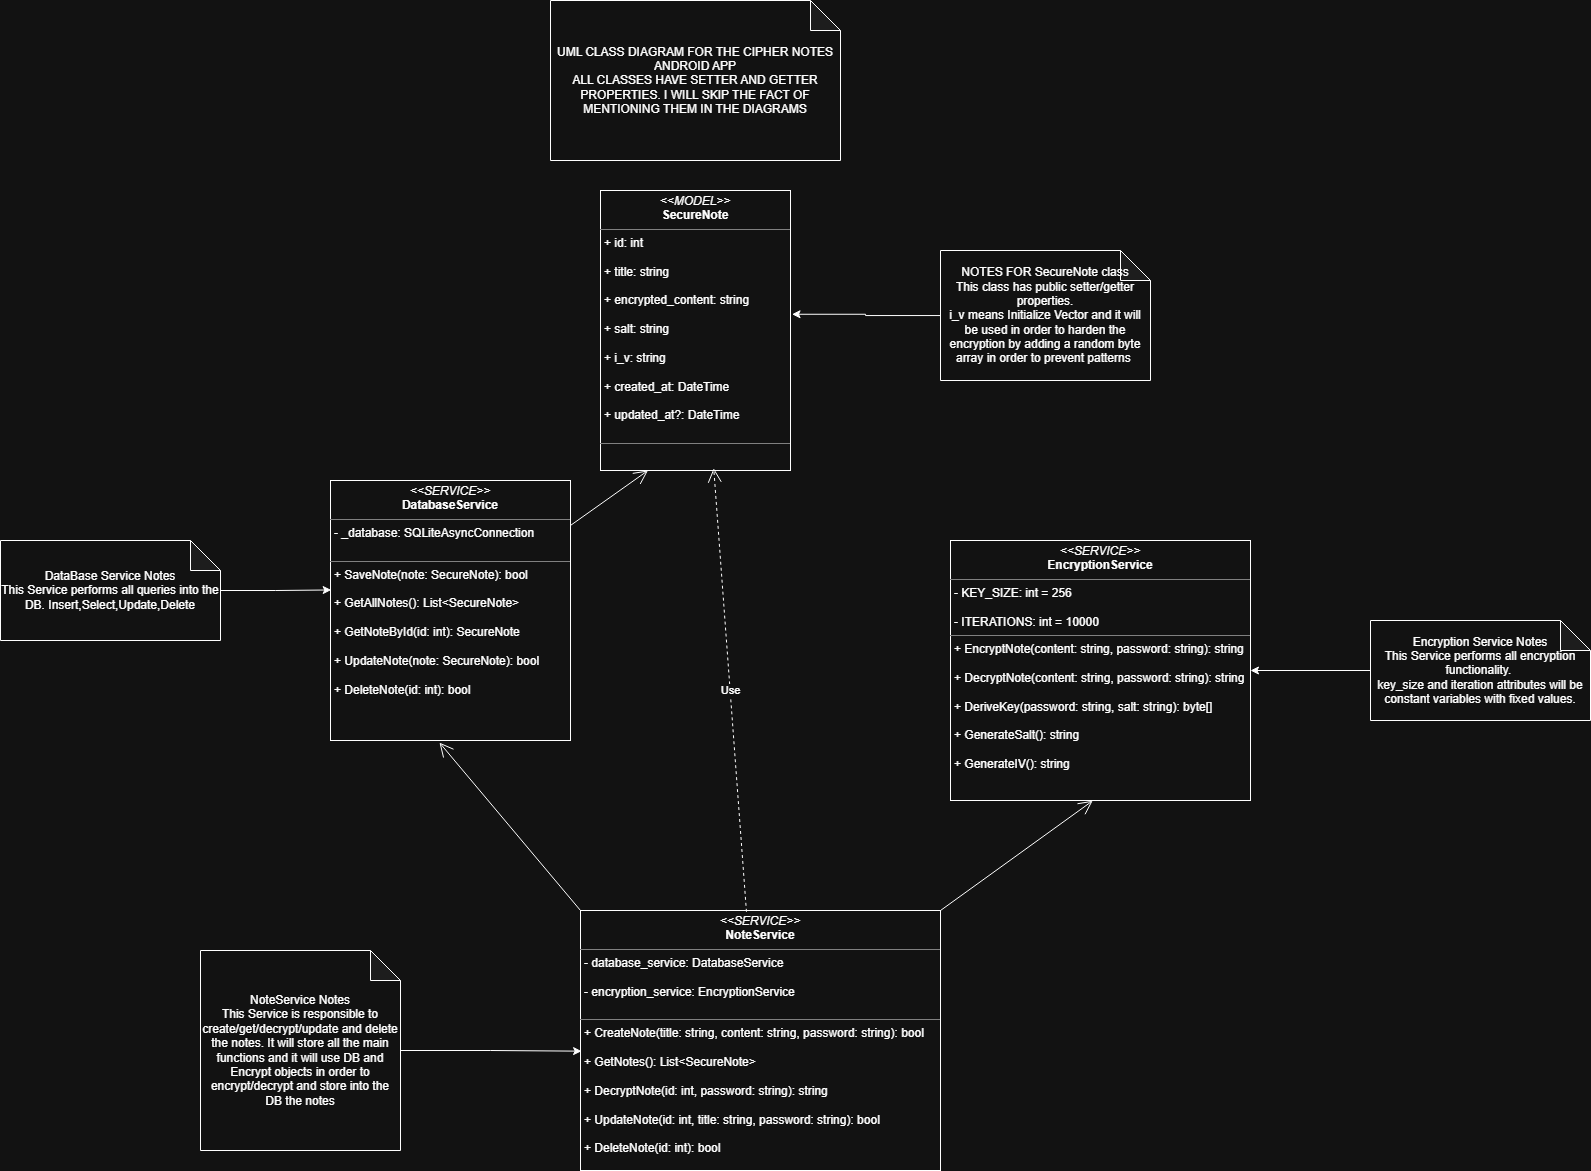

The diagram above was exported from draw.io. Its source (the exported page's mxGraphModel, read from the mxfile embedded in the PNG):
<mxGraphModel dx="2866" dy="2996" grid="1" gridSize="10" guides="1" tooltips="1" connect="1" arrows="1" fold="1" page="1" pageScale="1" pageWidth="1654" pageHeight="2336" math="0" shadow="0">
  <root>
    <mxCell id="0" />
    <mxCell id="1" parent="0" />
    <mxCell id="jn3tw5yKAz5K0Jrt-6H5-1" parent="1" style="shape=note;whiteSpace=wrap;html=1;backgroundOutline=1;darkOpacity=0.05;" value="UML CLASS DIAGRAM FOR THE CIPHER NOTES ANDROID APP&lt;div&gt;ALL CLASSES HAVE SETTER AND GETTER PROPERTIES. I WILL SKIP THE FACT OF MENTIONING THEM IN THE DIAGRAMS&lt;/div&gt;" vertex="1">
      <mxGeometry height="160" width="290" x="380" y="-130" as="geometry" />
    </mxCell>
    <mxCell id="jn3tw5yKAz5K0Jrt-6H5-3" parent="1" style="verticalAlign=top;align=left;overflow=fill;html=1;whiteSpace=wrap;" value="&lt;p style=&quot;margin:0px;margin-top:4px;text-align:center;&quot;&gt;&lt;i&gt;&amp;lt;&amp;lt;MODEL&amp;gt;&amp;gt;&lt;/i&gt;&lt;br&gt;&lt;b&gt;SecureNote&lt;/b&gt;&lt;/p&gt;&lt;hr size=&quot;1&quot; style=&quot;border-style:solid;&quot;&gt;&lt;p style=&quot;margin:0px;margin-left:4px;&quot;&gt;+ id: int&lt;/p&gt;&lt;p style=&quot;margin:0px;margin-left:4px;&quot;&gt;&lt;br&gt;+ title:&amp;nbsp;&lt;span style=&quot;background-color: transparent; color: light-dark(rgb(0, 0, 0), rgb(255, 255, 255));&quot;&gt;string&lt;/span&gt;&lt;/p&gt;&lt;p style=&quot;margin:0px;margin-left:4px;&quot;&gt;&lt;span style=&quot;background-color: transparent; color: light-dark(rgb(0, 0, 0), rgb(255, 255, 255));&quot;&gt;&lt;br&gt;&lt;/span&gt;&lt;/p&gt;&lt;p style=&quot;margin:0px;margin-left:4px;&quot;&gt;&lt;span style=&quot;background-color: transparent; color: light-dark(rgb(0, 0, 0), rgb(255, 255, 255));&quot;&gt;+ encrypted_content:&amp;nbsp;&lt;/span&gt;&lt;span style=&quot;background-color: transparent; color: light-dark(rgb(0, 0, 0), rgb(255, 255, 255));&quot;&gt;string&lt;/span&gt;&lt;/p&gt;&lt;p style=&quot;margin:0px;margin-left:4px;&quot;&gt;&lt;br&gt;&lt;/p&gt;&lt;p style=&quot;margin:0px;margin-left:4px;&quot;&gt;+ salt:&amp;nbsp;&lt;span style=&quot;background-color: transparent; color: light-dark(rgb(0, 0, 0), rgb(255, 255, 255));&quot;&gt;string&lt;/span&gt;&lt;/p&gt;&lt;p style=&quot;margin:0px;margin-left:4px;&quot;&gt;&lt;br&gt;&lt;/p&gt;&lt;p style=&quot;margin:0px;margin-left:4px;&quot;&gt;+ i_v: string&lt;/p&gt;&lt;p style=&quot;margin:0px;margin-left:4px;&quot;&gt;&lt;br&gt;&lt;/p&gt;&lt;p style=&quot;margin:0px;margin-left:4px;&quot;&gt;+ created_at:&amp;nbsp;&lt;span style=&quot;background-color: transparent; color: light-dark(rgb(0, 0, 0), rgb(255, 255, 255));&quot;&gt;DateTime&lt;/span&gt;&lt;/p&gt;&lt;p style=&quot;margin:0px;margin-left:4px;&quot;&gt;&lt;br&gt;&lt;/p&gt;&lt;p style=&quot;margin:0px;margin-left:4px;&quot;&gt;+ updated_at?:&amp;nbsp;&lt;span style=&quot;background-color: transparent; color: light-dark(rgb(0, 0, 0), rgb(255, 255, 255));&quot;&gt;DateTime&lt;/span&gt;&lt;/p&gt;&lt;p style=&quot;margin:0px;margin-left:4px;&quot;&gt;&lt;br&gt;&lt;/p&gt;&lt;hr size=&quot;1&quot; style=&quot;border-style:solid;&quot;&gt;&lt;p style=&quot;margin:0px;margin-left:4px;&quot;&gt;&lt;br&gt;&lt;/p&gt;" vertex="1">
      <mxGeometry height="280" width="190" x="430" y="60" as="geometry" />
    </mxCell>
    <mxCell id="jn3tw5yKAz5K0Jrt-6H5-4" parent="1" style="shape=note;whiteSpace=wrap;html=1;backgroundOutline=1;darkOpacity=0.05;" value="NOTES FOR SecureNote class&lt;div&gt;This class has public setter/getter properties.&lt;/div&gt;&lt;div&gt;&lt;span style=&quot;text-align: left; background-color: transparent; color: light-dark(rgb(0, 0, 0), rgb(255, 255, 255));&quot;&gt;i_v&amp;nbsp;&lt;/span&gt;means Initialize Vector and it will be used in order to harden the encryption by adding a random byte array in order to prevent patterns&amp;nbsp;&lt;/div&gt;" vertex="1">
      <mxGeometry height="130" width="210" x="770" y="120" as="geometry" />
    </mxCell>
    <mxCell id="jn3tw5yKAz5K0Jrt-6H5-6" edge="1" parent="1" source="jn3tw5yKAz5K0Jrt-6H5-4" style="edgeStyle=orthogonalEdgeStyle;rounded=0;orthogonalLoop=1;jettySize=auto;html=1;entryX=1.008;entryY=0.442;entryDx=0;entryDy=0;entryPerimeter=0;" target="jn3tw5yKAz5K0Jrt-6H5-3">
      <mxGeometry relative="1" as="geometry" />
    </mxCell>
    <mxCell id="jn3tw5yKAz5K0Jrt-6H5-7" parent="1" style="verticalAlign=top;align=left;overflow=fill;html=1;whiteSpace=wrap;" value="&lt;p style=&quot;margin:0px;margin-top:4px;text-align:center;&quot;&gt;&lt;i&gt;&amp;lt;&amp;lt;SERVICE&amp;gt;&amp;gt;&lt;/i&gt;&lt;br&gt;&lt;b&gt;DatabaseService&lt;/b&gt;&lt;/p&gt;&lt;hr size=&quot;1&quot; style=&quot;border-style:solid;&quot;&gt;&lt;p style=&quot;margin:0px;margin-left:4px;&quot;&gt;- _database: SQLiteAsyncConnection&lt;/p&gt;&lt;p style=&quot;margin:0px;margin-left:4px;&quot;&gt;&lt;br&gt;&lt;/p&gt;&lt;hr size=&quot;1&quot; style=&quot;border-style:solid;&quot;&gt;&lt;p style=&quot;margin:0px;margin-left:4px;&quot;&gt;+ SaveNote(note: SecureNote): bool&lt;/p&gt;&lt;p style=&quot;margin:0px;margin-left:4px;&quot;&gt;&lt;br&gt;&lt;/p&gt;&lt;p style=&quot;margin:0px;margin-left:4px;&quot;&gt;&lt;span style=&quot;background-color: transparent; color: light-dark(rgb(0, 0, 0), rgb(255, 255, 255));&quot;&gt;+&amp;nbsp;&lt;/span&gt;GetAllNotes(): List&amp;lt;SecureNote&amp;gt;&lt;/p&gt;&lt;p style=&quot;margin:0px;margin-left:4px;&quot;&gt;&lt;br&gt;&lt;/p&gt;&lt;p style=&quot;margin:0px;margin-left:4px;&quot;&gt;&lt;span style=&quot;background-color: transparent; color: light-dark(rgb(0, 0, 0), rgb(255, 255, 255));&quot;&gt;+&amp;nbsp;&lt;/span&gt;GetNoteById(id: int): SecureNote&lt;/p&gt;&lt;p style=&quot;margin:0px;margin-left:4px;&quot;&gt;&lt;br&gt;&lt;/p&gt;&lt;p style=&quot;margin:0px;margin-left:4px;&quot;&gt;&lt;span style=&quot;background-color: transparent; color: light-dark(rgb(0, 0, 0), rgb(255, 255, 255));&quot;&gt;+&amp;nbsp;&lt;/span&gt;UpdateNote&lt;span style=&quot;background-color: transparent; color: light-dark(rgb(0, 0, 0), rgb(255, 255, 255));&quot;&gt;(note: SecureNote): bool&lt;/span&gt;&lt;/p&gt;&lt;p style=&quot;margin:0px;margin-left:4px;&quot;&gt;&lt;span style=&quot;background-color: transparent; color: light-dark(rgb(0, 0, 0), rgb(255, 255, 255));&quot;&gt;&lt;br&gt;&lt;/span&gt;&lt;/p&gt;&lt;p style=&quot;margin:0px;margin-left:4px;&quot;&gt;&lt;span style=&quot;background-color: transparent; color: light-dark(rgb(0, 0, 0), rgb(255, 255, 255));&quot;&gt;+&amp;nbsp;&lt;/span&gt;&lt;span style=&quot;background-color: transparent; color: light-dark(rgb(0, 0, 0), rgb(255, 255, 255));&quot;&gt;DeleteNote&lt;/span&gt;&lt;span style=&quot;background-color: transparent; color: light-dark(rgb(0, 0, 0), rgb(255, 255, 255));&quot;&gt;(id: int): bool&lt;/span&gt;&lt;/p&gt;" vertex="1">
      <mxGeometry height="260" width="240" x="160" y="350" as="geometry" />
    </mxCell>
    <mxCell id="jn3tw5yKAz5K0Jrt-6H5-8" parent="1" style="shape=note;whiteSpace=wrap;html=1;backgroundOutline=1;darkOpacity=0.05;" value="DataBase Service Notes&lt;div&gt;This Service performs all queries into the DB. Insert,Select,Update,Delete&lt;/div&gt;" vertex="1">
      <mxGeometry height="100" width="220" x="-170" y="410" as="geometry" />
    </mxCell>
    <mxCell id="jn3tw5yKAz5K0Jrt-6H5-9" edge="1" parent="1" source="jn3tw5yKAz5K0Jrt-6H5-8" style="edgeStyle=orthogonalEdgeStyle;rounded=0;orthogonalLoop=1;jettySize=auto;html=1;entryX=0.003;entryY=0.421;entryDx=0;entryDy=0;entryPerimeter=0;" target="jn3tw5yKAz5K0Jrt-6H5-7">
      <mxGeometry relative="1" as="geometry" />
    </mxCell>
    <mxCell id="jn3tw5yKAz5K0Jrt-6H5-10" edge="1" parent="1" source="jn3tw5yKAz5K0Jrt-6H5-7" style="endArrow=open;endFill=1;endSize=12;html=1;rounded=0;entryX=0.25;entryY=1;entryDx=0;entryDy=0;" target="jn3tw5yKAz5K0Jrt-6H5-3" value="">
      <mxGeometry relative="1" width="160" as="geometry">
        <mxPoint x="400" y="480" as="sourcePoint" />
        <mxPoint x="560" y="480" as="targetPoint" />
      </mxGeometry>
    </mxCell>
    <mxCell id="jn3tw5yKAz5K0Jrt-6H5-11" parent="1" style="verticalAlign=top;align=left;overflow=fill;html=1;whiteSpace=wrap;" value="&lt;p style=&quot;margin:0px;margin-top:4px;text-align:center;&quot;&gt;&lt;i&gt;&amp;lt;&amp;lt;SERVICE&amp;gt;&amp;gt;&lt;/i&gt;&lt;br&gt;&lt;b&gt;EncryptionService&lt;/b&gt;&lt;/p&gt;&lt;hr size=&quot;1&quot; style=&quot;border-style:solid;&quot;&gt;&lt;p style=&quot;margin:0px;margin-left:4px;&quot;&gt;- KEY_SIZE: int = 256&amp;nbsp;&lt;/p&gt;&lt;p style=&quot;margin:0px;margin-left:4px;&quot;&gt;&lt;br&gt;&lt;/p&gt;&lt;p style=&quot;margin:0px;margin-left:4px;&quot;&gt;- ITERATIONS: int = 10000&lt;/p&gt;&lt;hr size=&quot;1&quot; style=&quot;border-style:solid;&quot;&gt;&lt;p style=&quot;margin:0px;margin-left:4px;&quot;&gt;&lt;span style=&quot;background-color: transparent; color: light-dark(rgb(0, 0, 0), rgb(255, 255, 255));&quot;&gt;+&amp;nbsp;&lt;/span&gt;EncryptNote(content: string, password: string): string&lt;/p&gt;&lt;p style=&quot;margin:0px;margin-left:4px;&quot;&gt;&lt;br&gt;&lt;/p&gt;&lt;p style=&quot;margin:0px;margin-left:4px;&quot;&gt;&lt;span style=&quot;background-color: transparent; color: light-dark(rgb(0, 0, 0), rgb(255, 255, 255));&quot;&gt;+&amp;nbsp;&lt;/span&gt;DecryptNote(content: string, password: string): string&lt;/p&gt;&lt;p style=&quot;margin:0px;margin-left:4px;&quot;&gt;&lt;br&gt;&lt;/p&gt;&lt;p style=&quot;margin:0px;margin-left:4px;&quot;&gt;&lt;span style=&quot;background-color: transparent; color: light-dark(rgb(0, 0, 0), rgb(255, 255, 255));&quot;&gt;+&amp;nbsp;&lt;/span&gt;DeriveKey(password: string, salt: string): byte[]&lt;/p&gt;&lt;p style=&quot;margin:0px;margin-left:4px;&quot;&gt;&lt;br&gt;&lt;/p&gt;&lt;p style=&quot;margin:0px;margin-left:4px;&quot;&gt;&lt;span style=&quot;background-color: transparent; color: light-dark(rgb(0, 0, 0), rgb(255, 255, 255));&quot;&gt;+&amp;nbsp;&lt;/span&gt;GenerateSalt(): string&lt;/p&gt;&lt;p style=&quot;margin:0px;margin-left:4px;&quot;&gt;&lt;br&gt;&lt;/p&gt;&lt;p style=&quot;margin:0px;margin-left:4px;&quot;&gt;&lt;span style=&quot;background-color: transparent; color: light-dark(rgb(0, 0, 0), rgb(255, 255, 255));&quot;&gt;+&amp;nbsp;&lt;/span&gt;GenerateIV(): string&lt;/p&gt;" vertex="1">
      <mxGeometry height="260" width="300" x="780" y="410" as="geometry" />
    </mxCell>
    <mxCell id="jn3tw5yKAz5K0Jrt-6H5-13" edge="1" parent="1" source="jn3tw5yKAz5K0Jrt-6H5-12" style="edgeStyle=orthogonalEdgeStyle;rounded=0;orthogonalLoop=1;jettySize=auto;html=1;entryX=1;entryY=0.5;entryDx=0;entryDy=0;" target="jn3tw5yKAz5K0Jrt-6H5-11">
      <mxGeometry relative="1" as="geometry" />
    </mxCell>
    <mxCell id="jn3tw5yKAz5K0Jrt-6H5-12" parent="1" style="shape=note;whiteSpace=wrap;html=1;backgroundOutline=1;darkOpacity=0.05;" value="Encryption Service Notes&lt;div&gt;This Service performs all encryption functionality.&amp;nbsp;&lt;/div&gt;&lt;div&gt;key_size and iteration attributes will be constant variables with fixed values.&lt;/div&gt;" vertex="1">
      <mxGeometry height="100" width="220" x="1200" y="490" as="geometry" />
    </mxCell>
    <mxCell id="jn3tw5yKAz5K0Jrt-6H5-14" parent="1" style="verticalAlign=top;align=left;overflow=fill;html=1;whiteSpace=wrap;" value="&lt;p style=&quot;margin:0px;margin-top:4px;text-align:center;&quot;&gt;&lt;i&gt;&amp;lt;&amp;lt;SERVICE&amp;gt;&amp;gt;&lt;/i&gt;&lt;br&gt;&lt;b&gt;NoteService&lt;/b&gt;&lt;/p&gt;&lt;hr size=&quot;1&quot; style=&quot;border-style:solid;&quot;&gt;&lt;p style=&quot;margin:0px;margin-left:4px;&quot;&gt;- database_service: DatabaseService&lt;/p&gt;&lt;p style=&quot;margin:0px;margin-left:4px;&quot;&gt;&lt;br&gt;&lt;/p&gt;&lt;p style=&quot;margin:0px;margin-left:4px;&quot;&gt;- encryption_service: EncryptionService&lt;/p&gt;&lt;p style=&quot;margin:0px;margin-left:4px;&quot;&gt;&lt;br&gt;&lt;/p&gt;&lt;hr size=&quot;1&quot; style=&quot;border-style:solid;&quot;&gt;&lt;p style=&quot;margin:0px;margin-left:4px;&quot;&gt;+ CreateNote(title: string, content: string, password: string): bool&lt;/p&gt;&lt;p style=&quot;margin:0px;margin-left:4px;&quot;&gt;&lt;br&gt;&lt;/p&gt;&lt;p style=&quot;margin:0px;margin-left:4px;&quot;&gt;&lt;span style=&quot;background-color: transparent; color: light-dark(rgb(0, 0, 0), rgb(255, 255, 255));&quot;&gt;+&amp;nbsp;&lt;/span&gt;GetNotes(): List&amp;lt;SecureNote&amp;gt;&lt;/p&gt;&lt;p style=&quot;margin:0px;margin-left:4px;&quot;&gt;&lt;br&gt;&lt;/p&gt;&lt;p style=&quot;margin:0px;margin-left:4px;&quot;&gt;&lt;span style=&quot;background-color: transparent; color: light-dark(rgb(0, 0, 0), rgb(255, 255, 255));&quot;&gt;+&amp;nbsp;&lt;/span&gt;DecryptNote(id: int, password: string): string&lt;/p&gt;&lt;p style=&quot;margin:0px;margin-left:4px;&quot;&gt;&lt;br&gt;&lt;/p&gt;&lt;p style=&quot;margin:0px;margin-left:4px;&quot;&gt;&lt;span style=&quot;background-color: transparent; color: light-dark(rgb(0, 0, 0), rgb(255, 255, 255));&quot;&gt;+&amp;nbsp;&lt;/span&gt;UpdateNote&lt;span style=&quot;background-color: transparent; color: light-dark(rgb(0, 0, 0), rgb(255, 255, 255));&quot;&gt;(id: int, title: string, password: string): bool&lt;/span&gt;&lt;/p&gt;&lt;p style=&quot;margin:0px;margin-left:4px;&quot;&gt;&lt;br&gt;&lt;/p&gt;&lt;p style=&quot;margin:0px;margin-left:4px;&quot;&gt;&lt;span style=&quot;background-color: transparent; color: light-dark(rgb(0, 0, 0), rgb(255, 255, 255));&quot;&gt;+&amp;nbsp;&lt;/span&gt;&lt;span style=&quot;background-color: transparent; color: light-dark(rgb(0, 0, 0), rgb(255, 255, 255));&quot;&gt;DeleteNote&lt;/span&gt;&lt;span style=&quot;background-color: transparent; color: light-dark(rgb(0, 0, 0), rgb(255, 255, 255));&quot;&gt;(id: int): bool&lt;/span&gt;&lt;/p&gt;" vertex="1">
      <mxGeometry height="260" width="360" x="410" y="780" as="geometry" />
    </mxCell>
    <mxCell id="jn3tw5yKAz5K0Jrt-6H5-17" edge="1" parent="1" source="jn3tw5yKAz5K0Jrt-6H5-14" style="endArrow=open;endSize=12;dashed=1;html=1;rounded=0;exitX=0.461;exitY=0.005;exitDx=0;exitDy=0;exitPerimeter=0;entryX=0.596;entryY=0.992;entryDx=0;entryDy=0;entryPerimeter=0;" target="jn3tw5yKAz5K0Jrt-6H5-3" value="Use">
      <mxGeometry relative="1" width="160" as="geometry">
        <mxPoint x="580" y="660" as="sourcePoint" />
        <mxPoint x="615" y="520" as="targetPoint" />
      </mxGeometry>
    </mxCell>
    <mxCell id="jn3tw5yKAz5K0Jrt-6H5-18" edge="1" parent="1" source="jn3tw5yKAz5K0Jrt-6H5-14" style="endArrow=open;endFill=1;endSize=12;html=1;rounded=0;entryX=0.454;entryY=1.008;entryDx=0;entryDy=0;entryPerimeter=0;exitX=0;exitY=0;exitDx=0;exitDy=0;" target="jn3tw5yKAz5K0Jrt-6H5-7" value="">
      <mxGeometry relative="1" width="160" as="geometry">
        <mxPoint x="-40" y="830" as="sourcePoint" />
        <mxPoint x="120" y="830" as="targetPoint" />
      </mxGeometry>
    </mxCell>
    <mxCell id="jn3tw5yKAz5K0Jrt-6H5-19" edge="1" parent="1" source="jn3tw5yKAz5K0Jrt-6H5-14" style="endArrow=open;endFill=1;endSize=12;html=1;rounded=0;entryX=0.474;entryY=1.001;entryDx=0;entryDy=0;entryPerimeter=0;exitX=1;exitY=0;exitDx=0;exitDy=0;" target="jn3tw5yKAz5K0Jrt-6H5-11" value="">
      <mxGeometry relative="1" width="160" as="geometry">
        <mxPoint x="951" y="1018" as="sourcePoint" />
        <mxPoint x="820" y="840" as="targetPoint" />
      </mxGeometry>
    </mxCell>
    <mxCell id="jn3tw5yKAz5K0Jrt-6H5-20" parent="1" style="shape=note;whiteSpace=wrap;html=1;backgroundOutline=1;darkOpacity=0.05;" value="NoteService Notes&lt;div&gt;This Service is responsible to create/get/decrypt/update and delete the notes. It will store all the main functions and it will use DB and Encrypt objects in order to encrypt/decrypt and store into the DB the notes&lt;/div&gt;" vertex="1">
      <mxGeometry height="200" width="200" x="30" y="820" as="geometry" />
    </mxCell>
    <mxCell id="jn3tw5yKAz5K0Jrt-6H5-21" edge="1" parent="1" source="jn3tw5yKAz5K0Jrt-6H5-20" style="edgeStyle=orthogonalEdgeStyle;rounded=0;orthogonalLoop=1;jettySize=auto;html=1;entryX=0.003;entryY=0.541;entryDx=0;entryDy=0;entryPerimeter=0;" target="jn3tw5yKAz5K0Jrt-6H5-14">
      <mxGeometry relative="1" as="geometry" />
    </mxCell>
  </root>
</mxGraphModel>